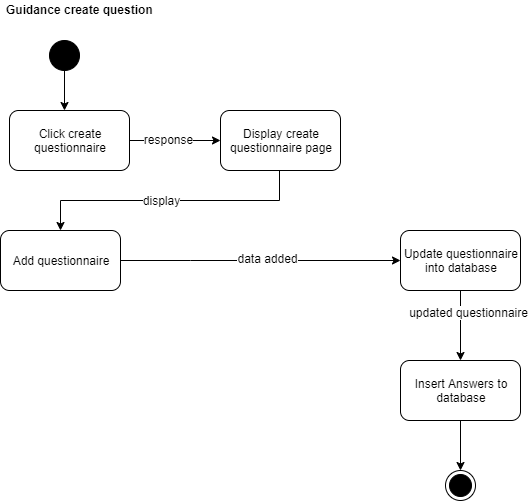

The diagram above was exported from draw.io. Its source (the exported page's mxGraphModel, read from the mxfile embedded in the PNG):
<mxGraphModel dx="1128" dy="584" grid="1" gridSize="10" guides="1" tooltips="1" connect="1" arrows="1" fold="1" page="1" pageScale="1" pageWidth="850" pageHeight="1100" math="0" shadow="0">
  <root>
    <mxCell id="0" />
    <mxCell id="1" parent="0" />
    <mxCell id="pQmXkAdZyF35XnSnUmPj-93" value="" style="ellipse;whiteSpace=wrap;html=1;aspect=fixed;fillColor=#000000;" vertex="1" parent="1">
      <mxGeometry x="779" y="920" width="30" height="30" as="geometry" />
    </mxCell>
    <mxCell id="pQmXkAdZyF35XnSnUmPj-95" value="" style="endArrow=classic;html=1;exitX=0.5;exitY=1;exitDx=0;exitDy=0;entryX=0.5;entryY=0;entryDx=0;entryDy=0;" edge="1" parent="1" source="pQmXkAdZyF35XnSnUmPj-93">
      <mxGeometry width="50" height="50" relative="1" as="geometry">
        <mxPoint x="894" y="990" as="sourcePoint" />
        <mxPoint x="794" y="990" as="targetPoint" />
      </mxGeometry>
    </mxCell>
    <mxCell id="pQmXkAdZyF35XnSnUmPj-98" value="Click create questionnaire" style="rounded=1;whiteSpace=wrap;html=1;" vertex="1" parent="1">
      <mxGeometry x="739" y="990" width="120" height="60" as="geometry" />
    </mxCell>
    <mxCell id="pQmXkAdZyF35XnSnUmPj-99" value="" style="endArrow=classic;html=1;exitX=1;exitY=0.5;exitDx=0;exitDy=0;rounded=0;" edge="1" parent="1" source="pQmXkAdZyF35XnSnUmPj-98">
      <mxGeometry width="50" height="50" relative="1" as="geometry">
        <mxPoint x="1034" y="1050" as="sourcePoint" />
        <mxPoint x="950" y="1020" as="targetPoint" />
        <Array as="points" />
      </mxGeometry>
    </mxCell>
    <mxCell id="pQmXkAdZyF35XnSnUmPj-114" value="response" style="text;html=1;align=center;verticalAlign=middle;resizable=0;points=[];labelBackgroundColor=#ffffff;" vertex="1" connectable="0" parent="pQmXkAdZyF35XnSnUmPj-99">
      <mxGeometry x="-0.1721" y="-1" relative="1" as="geometry">
        <mxPoint x="1" y="-2" as="offset" />
      </mxGeometry>
    </mxCell>
    <mxCell id="pQmXkAdZyF35XnSnUmPj-101" value="Display create questionnaire page" style="rounded=1;whiteSpace=wrap;html=1;" vertex="1" parent="1">
      <mxGeometry x="950" y="990" width="120" height="60" as="geometry" />
    </mxCell>
    <mxCell id="pQmXkAdZyF35XnSnUmPj-104" value="Add questionnaire" style="rounded=1;whiteSpace=wrap;html=1;" vertex="1" parent="1">
      <mxGeometry x="730" y="1110" width="120" height="60" as="geometry" />
    </mxCell>
    <mxCell id="pQmXkAdZyF35XnSnUmPj-105" value="" style="endArrow=classic;html=1;exitX=1;exitY=0.5;exitDx=0;exitDy=0;rounded=0;entryX=0;entryY=0.5;entryDx=0;entryDy=0;" edge="1" parent="1" source="pQmXkAdZyF35XnSnUmPj-104" target="pQmXkAdZyF35XnSnUmPj-107">
      <mxGeometry width="50" height="50" relative="1" as="geometry">
        <mxPoint x="1024" y="1190" as="sourcePoint" />
        <mxPoint x="750" y="1250" as="targetPoint" />
        <Array as="points">
          <mxPoint x="920" y="1140" />
        </Array>
      </mxGeometry>
    </mxCell>
    <mxCell id="pQmXkAdZyF35XnSnUmPj-117" value="data added" style="text;html=1;align=center;verticalAlign=middle;resizable=0;points=[];labelBackgroundColor=#ffffff;" vertex="1" connectable="0" parent="pQmXkAdZyF35XnSnUmPj-105">
      <mxGeometry x="0.1667" y="16" relative="1" as="geometry">
        <mxPoint x="-17" y="14" as="offset" />
      </mxGeometry>
    </mxCell>
    <mxCell id="pQmXkAdZyF35XnSnUmPj-107" value="Update questionnaire into database" style="rounded=1;whiteSpace=wrap;html=1;" vertex="1" parent="1">
      <mxGeometry x="1130" y="1110" width="120" height="60" as="geometry" />
    </mxCell>
    <mxCell id="pQmXkAdZyF35XnSnUmPj-108" value="" style="endArrow=classic;html=1;exitX=0.5;exitY=1;exitDx=0;exitDy=0;entryX=0.5;entryY=0;entryDx=0;entryDy=0;" edge="1" parent="1" source="pQmXkAdZyF35XnSnUmPj-111" target="pQmXkAdZyF35XnSnUmPj-109">
      <mxGeometry width="50" height="50" relative="1" as="geometry">
        <mxPoint x="1024" y="1330" as="sourcePoint" />
        <mxPoint x="1030" y="1330" as="targetPoint" />
      </mxGeometry>
    </mxCell>
    <mxCell id="pQmXkAdZyF35XnSnUmPj-109" value="" style="ellipse;html=1;shape=endState;fillColor=#000000;strokeColor=#000000;" vertex="1" parent="1">
      <mxGeometry x="1175" y="1350" width="30" height="30" as="geometry" />
    </mxCell>
    <mxCell id="pQmXkAdZyF35XnSnUmPj-110" value="Guidance create question" style="text;html=1;resizable=0;points=[];autosize=1;align=left;verticalAlign=top;spacingTop=-4;fontStyle=1" vertex="1" parent="1">
      <mxGeometry x="734" y="880" width="160" height="10" as="geometry" />
    </mxCell>
    <mxCell id="pQmXkAdZyF35XnSnUmPj-111" value="Insert Answers to database" style="rounded=1;whiteSpace=wrap;html=1;" vertex="1" parent="1">
      <mxGeometry x="1130" y="1240" width="120" height="60" as="geometry" />
    </mxCell>
    <mxCell id="pQmXkAdZyF35XnSnUmPj-112" value="" style="endArrow=classic;html=1;exitX=0.5;exitY=1;exitDx=0;exitDy=0;entryX=0.5;entryY=0;entryDx=0;entryDy=0;" edge="1" parent="1" source="pQmXkAdZyF35XnSnUmPj-107" target="pQmXkAdZyF35XnSnUmPj-111">
      <mxGeometry width="50" height="50" relative="1" as="geometry">
        <mxPoint x="850" y="1299.5" as="sourcePoint" />
        <mxPoint x="960" y="1299.5" as="targetPoint" />
      </mxGeometry>
    </mxCell>
    <mxCell id="pQmXkAdZyF35XnSnUmPj-113" value="updated questionnaire" style="text;html=1;resizable=0;points=[];align=center;verticalAlign=middle;labelBackgroundColor=#ffffff;" vertex="1" connectable="0" parent="pQmXkAdZyF35XnSnUmPj-112">
      <mxGeometry x="-0.3514" y="-1" relative="1" as="geometry">
        <mxPoint x="8.5" y="-1.5" as="offset" />
      </mxGeometry>
    </mxCell>
    <mxCell id="pQmXkAdZyF35XnSnUmPj-115" value="" style="endArrow=classic;html=1;exitX=0.5;exitY=1;exitDx=0;exitDy=0;rounded=0;entryX=0.5;entryY=0;entryDx=0;entryDy=0;" edge="1" parent="1" target="pQmXkAdZyF35XnSnUmPj-104">
      <mxGeometry width="50" height="50" relative="1" as="geometry">
        <mxPoint x="1009" y="1050" as="sourcePoint" />
        <mxPoint x="769" y="1130" as="targetPoint" />
        <Array as="points">
          <mxPoint x="1009" y="1080" />
          <mxPoint x="790" y="1080" />
        </Array>
      </mxGeometry>
    </mxCell>
    <mxCell id="pQmXkAdZyF35XnSnUmPj-116" value="display" style="text;html=1;resizable=0;points=[];align=center;verticalAlign=middle;labelBackgroundColor=#ffffff;" vertex="1" connectable="0" parent="pQmXkAdZyF35XnSnUmPj-115">
      <mxGeometry x="0.1697" relative="1" as="geometry">
        <mxPoint x="15.5" as="offset" />
      </mxGeometry>
    </mxCell>
  </root>
</mxGraphModel>